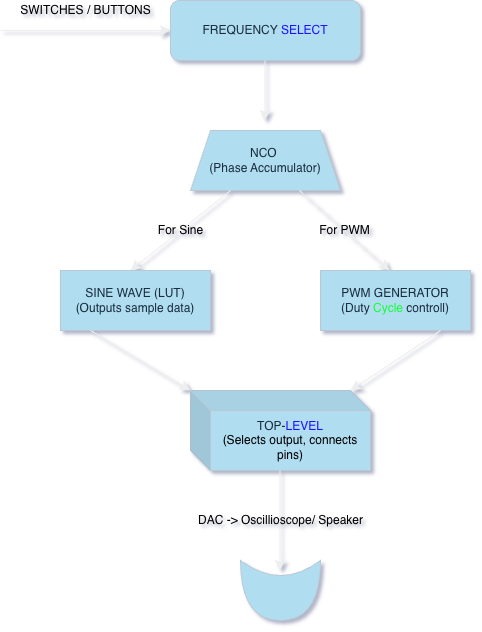

The diagram above was exported from draw.io. Its source (the exported page's mxGraphModel, read from the mxfile embedded in the PNG):
<mxGraphModel dx="706" dy="1132" grid="0" gridSize="10" guides="1" tooltips="1" connect="1" arrows="1" fold="1" page="1" pageScale="1" pageWidth="827" pageHeight="1169" math="0" shadow="1">
  <root>
    <mxCell id="0" />
    <mxCell id="1" parent="0" />
    <mxCell id="Av5sJE5Ez677-97cgvFi-1" value="SWITCHES / BUTTONS" style="endArrow=classic;html=1;rounded=0;fontSize=12;startSize=8;endSize=8;curved=1;entryX=0;entryY=0.5;entryDx=0;entryDy=0;labelBackgroundColor=none;strokeColor=#EEEEEE;fontColor=default;" edge="1" parent="1" target="Av5sJE5Ez677-97cgvFi-2">
      <mxGeometry y="20" width="50" height="50" relative="1" as="geometry">
        <mxPoint x="70" y="100" as="sourcePoint" />
        <mxPoint x="230" y="100" as="targetPoint" />
        <mxPoint as="offset" />
      </mxGeometry>
    </mxCell>
    <mxCell id="Av5sJE5Ez677-97cgvFi-2" value="FREQUENCY &lt;font style=&quot;color: rgb(29, 17, 255);&quot;&gt;S&lt;/font&gt;&lt;font style=&quot;color: rgb(29, 17, 255);&quot;&gt;ELECT&lt;/font&gt;" style="rounded=1;whiteSpace=wrap;html=1;labelBackgroundColor=none;fillColor=#B1DDF0;strokeColor=#BAC8D3;fontColor=#182E3E;" vertex="1" parent="1">
      <mxGeometry x="240" y="70" width="190" height="60" as="geometry" />
    </mxCell>
    <mxCell id="Av5sJE5Ez677-97cgvFi-3" value="" style="endArrow=classic;html=1;rounded=0;fontSize=12;startSize=8;endSize=8;curved=1;labelBackgroundColor=none;strokeColor=#EEEEEE;fontColor=default;" edge="1" parent="1">
      <mxGeometry width="50" height="50" relative="1" as="geometry">
        <mxPoint x="334.5" y="130" as="sourcePoint" />
        <mxPoint x="334.5" y="190" as="targetPoint" />
      </mxGeometry>
    </mxCell>
    <mxCell id="Av5sJE5Ez677-97cgvFi-4" value="&lt;div&gt;&lt;br&gt;&lt;/div&gt;NCO&amp;nbsp;&lt;div&gt;(Phase Accumulator)&lt;div&gt;&lt;br&gt;&lt;/div&gt;&lt;/div&gt;" style="shape=trapezoid;perimeter=trapezoidPerimeter;whiteSpace=wrap;html=1;fixedSize=1;labelBackgroundColor=none;fillColor=#B1DDF0;strokeColor=#BAC8D3;fontColor=#182E3E;" vertex="1" parent="1">
      <mxGeometry x="260" y="200" width="150" height="60" as="geometry" />
    </mxCell>
    <mxCell id="Av5sJE5Ez677-97cgvFi-5" value="For Sine" style="endArrow=classic;html=1;rounded=0;fontSize=12;startSize=8;endSize=8;curved=1;labelBackgroundColor=none;strokeColor=#EEEEEE;fontColor=default;" edge="1" parent="1">
      <mxGeometry width="50" height="50" relative="1" as="geometry">
        <mxPoint x="300" y="260" as="sourcePoint" />
        <mxPoint x="200" y="340" as="targetPoint" />
      </mxGeometry>
    </mxCell>
    <mxCell id="Av5sJE5Ez677-97cgvFi-6" value="For PWM" style="endArrow=classic;html=1;rounded=0;fontSize=12;startSize=8;endSize=8;curved=1;labelBackgroundColor=none;strokeColor=#EEEEEE;fontColor=default;" edge="1" parent="1">
      <mxGeometry width="50" height="50" relative="1" as="geometry">
        <mxPoint x="369" y="260" as="sourcePoint" />
        <mxPoint x="459" y="340" as="targetPoint" />
      </mxGeometry>
    </mxCell>
    <mxCell id="Av5sJE5Ez677-97cgvFi-7" value="SINE WAVE (LUT)&lt;div&gt;(Outputs sample data)&lt;/div&gt;" style="rounded=0;whiteSpace=wrap;html=1;labelBackgroundColor=none;fillColor=#B1DDF0;strokeColor=#BAC8D3;fontColor=#182E3E;" vertex="1" parent="1">
      <mxGeometry x="130" y="340" width="150" height="60" as="geometry" />
    </mxCell>
    <mxCell id="Av5sJE5Ez677-97cgvFi-8" value="PWM GENERATOR&lt;div&gt;(Duty &lt;font style=&quot;color: rgb(29, 17, 255);&quot;&gt;&lt;font style=&quot;color: rgb(20, 255, 55);&quot;&gt;Cycle&lt;/font&gt; &lt;/font&gt;controll)&lt;/div&gt;" style="rounded=0;whiteSpace=wrap;html=1;labelBackgroundColor=none;fillColor=#B1DDF0;strokeColor=#BAC8D3;fontColor=#182E3E;" vertex="1" parent="1">
      <mxGeometry x="390" y="340" width="150" height="60" as="geometry" />
    </mxCell>
    <mxCell id="Av5sJE5Ez677-97cgvFi-9" value="" style="endArrow=classic;html=1;rounded=0;fontSize=12;startSize=8;endSize=8;curved=1;labelBackgroundColor=none;strokeColor=#EEEEEE;fontColor=default;" edge="1" parent="1">
      <mxGeometry width="50" height="50" relative="1" as="geometry">
        <mxPoint x="160" y="400" as="sourcePoint" />
        <mxPoint x="260" y="460" as="targetPoint" />
      </mxGeometry>
    </mxCell>
    <mxCell id="Av5sJE5Ez677-97cgvFi-10" value="" style="endArrow=classic;html=1;rounded=0;fontSize=12;startSize=8;endSize=8;curved=1;labelBackgroundColor=none;strokeColor=#EEEEEE;fontColor=default;" edge="1" parent="1">
      <mxGeometry width="50" height="50" relative="1" as="geometry">
        <mxPoint x="510" y="400" as="sourcePoint" />
        <mxPoint x="420" y="460" as="targetPoint" />
      </mxGeometry>
    </mxCell>
    <mxCell id="Av5sJE5Ez677-97cgvFi-11" value="TOP-&lt;font style=&quot;color: rgb(29, 17, 255);&quot;&gt;LEVEL&lt;/font&gt;&lt;div&gt;&lt;font style=&quot;color: rgb(0, 0, 0);&quot;&gt;(Selects output, connects pins)&lt;/font&gt;&lt;/div&gt;" style="shape=cube;whiteSpace=wrap;html=1;boundedLbl=1;backgroundOutline=1;darkOpacity=0.05;darkOpacity2=0.1;labelBackgroundColor=none;fillColor=#B1DDF0;strokeColor=#BAC8D3;fontColor=#182E3E;" vertex="1" parent="1">
      <mxGeometry x="260" y="460" width="180" height="80" as="geometry" />
    </mxCell>
    <mxCell id="Av5sJE5Ez677-97cgvFi-12" value="DAC -&amp;gt; Oscillioscope/ Speaker" style="endArrow=classic;html=1;rounded=0;fontSize=12;startSize=8;endSize=8;curved=1;labelBackgroundColor=none;strokeColor=#EEEEEE;fontColor=default;" edge="1" parent="1">
      <mxGeometry width="50" height="50" relative="1" as="geometry">
        <mxPoint x="349.5" y="540" as="sourcePoint" />
        <mxPoint x="349.5" y="640" as="targetPoint" />
      </mxGeometry>
    </mxCell>
    <mxCell id="Av5sJE5Ez677-97cgvFi-13" value="" style="shape=xor;whiteSpace=wrap;html=1;rotation=90;labelBackgroundColor=none;fillColor=#B1DDF0;strokeColor=#BAC8D3;fontColor=#182E3E;" vertex="1" parent="1">
      <mxGeometry x="320" y="620" width="60" height="80" as="geometry" />
    </mxCell>
  </root>
</mxGraphModel>